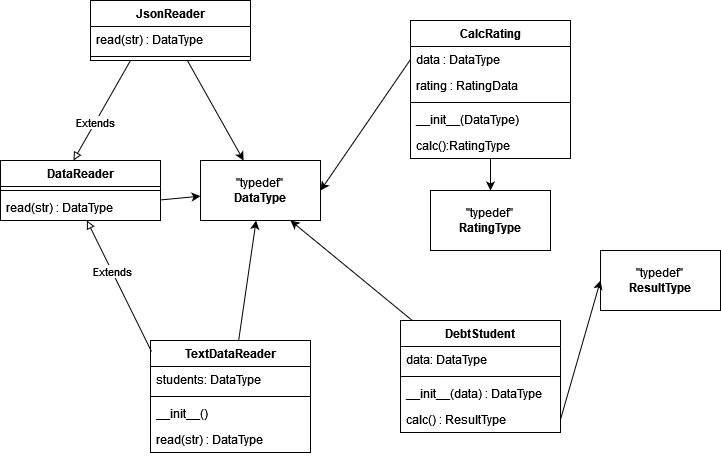

The diagram above was exported from draw.io. Its source (the exported page's mxGraphModel, read from the mxfile embedded in the PNG):
<mxGraphModel dx="1038" dy="564" grid="1" gridSize="10" guides="1" tooltips="1" connect="1" arrows="1" fold="1" page="1" pageScale="1" pageWidth="827" pageHeight="1169" math="0" shadow="0">
  <root>
    <mxCell id="0" />
    <mxCell id="1" parent="0" />
    <mxCell id="3EpHmbJRGjKn7qcSWxQs-39" style="rounded=0;orthogonalLoop=1;jettySize=auto;html=1;exitX=0.25;exitY=1;exitDx=0;exitDy=0;entryX=0.456;entryY=0;entryDx=0;entryDy=0;entryPerimeter=0;endArrow=block;endFill=0;" edge="1" parent="1" source="3EpHmbJRGjKn7qcSWxQs-13" target="3EpHmbJRGjKn7qcSWxQs-17">
      <mxGeometry relative="1" as="geometry" />
    </mxCell>
    <mxCell id="3EpHmbJRGjKn7qcSWxQs-40" value="Extends" style="edgeLabel;html=1;align=center;verticalAlign=middle;resizable=0;points=[];" vertex="1" connectable="0" parent="3EpHmbJRGjKn7qcSWxQs-39">
      <mxGeometry x="0.2369" relative="1" as="geometry">
        <mxPoint as="offset" />
      </mxGeometry>
    </mxCell>
    <mxCell id="3EpHmbJRGjKn7qcSWxQs-44" style="edgeStyle=none;rounded=0;orthogonalLoop=1;jettySize=auto;html=1;endArrow=classic;endFill=1;" edge="1" parent="1" source="3EpHmbJRGjKn7qcSWxQs-13" target="3EpHmbJRGjKn7qcSWxQs-43">
      <mxGeometry relative="1" as="geometry" />
    </mxCell>
    <mxCell id="3EpHmbJRGjKn7qcSWxQs-13" value="JsonReader" style="swimlane;fontStyle=1;align=center;verticalAlign=top;childLayout=stackLayout;horizontal=1;startSize=26;horizontalStack=0;resizeParent=1;resizeParentMax=0;resizeLast=0;collapsible=1;marginBottom=0;" vertex="1" parent="1">
      <mxGeometry x="140" y="80" width="160" height="60" as="geometry">
        <mxRectangle x="140" y="80" width="110" height="30" as="alternateBounds" />
      </mxGeometry>
    </mxCell>
    <mxCell id="3EpHmbJRGjKn7qcSWxQs-14" value="read(str) : DataType " style="text;strokeColor=none;fillColor=none;align=left;verticalAlign=top;spacingLeft=4;spacingRight=4;overflow=hidden;rotatable=0;points=[[0,0.5],[1,0.5]];portConstraint=eastwest;" vertex="1" parent="3EpHmbJRGjKn7qcSWxQs-13">
      <mxGeometry y="26" width="160" height="26" as="geometry" />
    </mxCell>
    <mxCell id="3EpHmbJRGjKn7qcSWxQs-15" value="" style="line;strokeWidth=1;fillColor=none;align=left;verticalAlign=middle;spacingTop=-1;spacingLeft=3;spacingRight=3;rotatable=0;labelPosition=right;points=[];portConstraint=eastwest;strokeColor=inherit;" vertex="1" parent="3EpHmbJRGjKn7qcSWxQs-13">
      <mxGeometry y="52" width="160" height="8" as="geometry" />
    </mxCell>
    <mxCell id="3EpHmbJRGjKn7qcSWxQs-17" value="DataReader" style="swimlane;fontStyle=1;align=center;verticalAlign=top;childLayout=stackLayout;horizontal=1;startSize=26;horizontalStack=0;resizeParent=1;resizeParentMax=0;resizeLast=0;collapsible=1;marginBottom=0;" vertex="1" parent="1">
      <mxGeometry x="50" y="240" width="160" height="60" as="geometry" />
    </mxCell>
    <mxCell id="3EpHmbJRGjKn7qcSWxQs-19" value="" style="line;strokeWidth=1;fillColor=none;align=left;verticalAlign=middle;spacingTop=-1;spacingLeft=3;spacingRight=3;rotatable=0;labelPosition=right;points=[];portConstraint=eastwest;strokeColor=inherit;" vertex="1" parent="3EpHmbJRGjKn7qcSWxQs-17">
      <mxGeometry y="26" width="160" height="8" as="geometry" />
    </mxCell>
    <mxCell id="3EpHmbJRGjKn7qcSWxQs-20" value="read(str) : DataType " style="text;strokeColor=none;fillColor=none;align=left;verticalAlign=top;spacingLeft=4;spacingRight=4;overflow=hidden;rotatable=0;points=[[0,0.5],[1,0.5]];portConstraint=eastwest;" vertex="1" parent="3EpHmbJRGjKn7qcSWxQs-17">
      <mxGeometry y="34" width="160" height="26" as="geometry" />
    </mxCell>
    <mxCell id="3EpHmbJRGjKn7qcSWxQs-21" value="CalcRating" style="swimlane;fontStyle=1;align=center;verticalAlign=top;childLayout=stackLayout;horizontal=1;startSize=26;horizontalStack=0;resizeParent=1;resizeParentMax=0;resizeLast=0;collapsible=1;marginBottom=0;" vertex="1" parent="1">
      <mxGeometry x="460" y="100" width="160" height="138" as="geometry" />
    </mxCell>
    <mxCell id="3EpHmbJRGjKn7qcSWxQs-24" value="data : DataType" style="text;strokeColor=none;fillColor=none;align=left;verticalAlign=top;spacingLeft=4;spacingRight=4;overflow=hidden;rotatable=0;points=[[0,0.5],[1,0.5]];portConstraint=eastwest;" vertex="1" parent="3EpHmbJRGjKn7qcSWxQs-21">
      <mxGeometry y="26" width="160" height="26" as="geometry" />
    </mxCell>
    <mxCell id="3EpHmbJRGjKn7qcSWxQs-25" value="rating : RatingData" style="text;strokeColor=none;fillColor=none;align=left;verticalAlign=top;spacingLeft=4;spacingRight=4;overflow=hidden;rotatable=0;points=[[0,0.5],[1,0.5]];portConstraint=eastwest;" vertex="1" parent="3EpHmbJRGjKn7qcSWxQs-21">
      <mxGeometry y="52" width="160" height="26" as="geometry" />
    </mxCell>
    <mxCell id="3EpHmbJRGjKn7qcSWxQs-23" value="" style="line;strokeWidth=1;fillColor=none;align=left;verticalAlign=middle;spacingTop=-1;spacingLeft=3;spacingRight=3;rotatable=0;labelPosition=right;points=[];portConstraint=eastwest;strokeColor=inherit;" vertex="1" parent="3EpHmbJRGjKn7qcSWxQs-21">
      <mxGeometry y="78" width="160" height="8" as="geometry" />
    </mxCell>
    <mxCell id="3EpHmbJRGjKn7qcSWxQs-26" value="__init__(DataType)" style="text;strokeColor=none;fillColor=none;align=left;verticalAlign=top;spacingLeft=4;spacingRight=4;overflow=hidden;rotatable=0;points=[[0,0.5],[1,0.5]];portConstraint=eastwest;" vertex="1" parent="3EpHmbJRGjKn7qcSWxQs-21">
      <mxGeometry y="86" width="160" height="26" as="geometry" />
    </mxCell>
    <mxCell id="3EpHmbJRGjKn7qcSWxQs-22" value="calc():RatingType" style="text;strokeColor=none;fillColor=none;align=left;verticalAlign=top;spacingLeft=4;spacingRight=4;overflow=hidden;rotatable=0;points=[[0,0.5],[1,0.5]];portConstraint=eastwest;" vertex="1" parent="3EpHmbJRGjKn7qcSWxQs-21">
      <mxGeometry y="112" width="160" height="26" as="geometry" />
    </mxCell>
    <mxCell id="3EpHmbJRGjKn7qcSWxQs-46" style="edgeStyle=none;rounded=0;orthogonalLoop=1;jettySize=auto;html=1;endArrow=classic;endFill=1;" edge="1" parent="1" source="3EpHmbJRGjKn7qcSWxQs-27" target="3EpHmbJRGjKn7qcSWxQs-43">
      <mxGeometry relative="1" as="geometry" />
    </mxCell>
    <mxCell id="3EpHmbJRGjKn7qcSWxQs-27" value="TextDataReader" style="swimlane;fontStyle=1;align=center;verticalAlign=top;childLayout=stackLayout;horizontal=1;startSize=26;horizontalStack=0;resizeParent=1;resizeParentMax=0;resizeLast=0;collapsible=1;marginBottom=0;" vertex="1" parent="1">
      <mxGeometry x="200" y="420" width="160" height="112" as="geometry" />
    </mxCell>
    <mxCell id="3EpHmbJRGjKn7qcSWxQs-29" value="students: DataType" style="text;strokeColor=none;fillColor=none;align=left;verticalAlign=top;spacingLeft=4;spacingRight=4;overflow=hidden;rotatable=0;points=[[0,0.5],[1,0.5]];portConstraint=eastwest;" vertex="1" parent="3EpHmbJRGjKn7qcSWxQs-27">
      <mxGeometry y="26" width="160" height="26" as="geometry" />
    </mxCell>
    <mxCell id="3EpHmbJRGjKn7qcSWxQs-30" value="" style="line;strokeWidth=1;fillColor=none;align=left;verticalAlign=middle;spacingTop=-1;spacingLeft=3;spacingRight=3;rotatable=0;labelPosition=right;points=[];portConstraint=eastwest;strokeColor=inherit;" vertex="1" parent="3EpHmbJRGjKn7qcSWxQs-27">
      <mxGeometry y="52" width="160" height="8" as="geometry" />
    </mxCell>
    <mxCell id="3EpHmbJRGjKn7qcSWxQs-31" value="__init__()" style="text;strokeColor=none;fillColor=none;align=left;verticalAlign=top;spacingLeft=4;spacingRight=4;overflow=hidden;rotatable=0;points=[[0,0.5],[1,0.5]];portConstraint=eastwest;" vertex="1" parent="3EpHmbJRGjKn7qcSWxQs-27">
      <mxGeometry y="60" width="160" height="26" as="geometry" />
    </mxCell>
    <mxCell id="3EpHmbJRGjKn7qcSWxQs-32" value="read(str) : DataType " style="text;strokeColor=none;fillColor=none;align=left;verticalAlign=top;spacingLeft=4;spacingRight=4;overflow=hidden;rotatable=0;points=[[0,0.5],[1,0.5]];portConstraint=eastwest;" vertex="1" parent="3EpHmbJRGjKn7qcSWxQs-27">
      <mxGeometry y="86" width="160" height="26" as="geometry" />
    </mxCell>
    <mxCell id="3EpHmbJRGjKn7qcSWxQs-47" style="edgeStyle=none;rounded=0;orthogonalLoop=1;jettySize=auto;html=1;entryX=0.75;entryY=1;entryDx=0;entryDy=0;endArrow=classic;endFill=1;" edge="1" parent="1" source="3EpHmbJRGjKn7qcSWxQs-33" target="3EpHmbJRGjKn7qcSWxQs-43">
      <mxGeometry relative="1" as="geometry" />
    </mxCell>
    <mxCell id="3EpHmbJRGjKn7qcSWxQs-33" value="DebtStudent" style="swimlane;fontStyle=1;align=center;verticalAlign=top;childLayout=stackLayout;horizontal=1;startSize=26;horizontalStack=0;resizeParent=1;resizeParentMax=0;resizeLast=0;collapsible=1;marginBottom=0;" vertex="1" parent="1">
      <mxGeometry x="450" y="400" width="160" height="112" as="geometry" />
    </mxCell>
    <mxCell id="3EpHmbJRGjKn7qcSWxQs-35" value="data: DataType" style="text;strokeColor=none;fillColor=none;align=left;verticalAlign=top;spacingLeft=4;spacingRight=4;overflow=hidden;rotatable=0;points=[[0,0.5],[1,0.5]];portConstraint=eastwest;" vertex="1" parent="3EpHmbJRGjKn7qcSWxQs-33">
      <mxGeometry y="26" width="160" height="26" as="geometry" />
    </mxCell>
    <mxCell id="3EpHmbJRGjKn7qcSWxQs-36" value="" style="line;strokeWidth=1;fillColor=none;align=left;verticalAlign=middle;spacingTop=-1;spacingLeft=3;spacingRight=3;rotatable=0;labelPosition=right;points=[];portConstraint=eastwest;strokeColor=inherit;" vertex="1" parent="3EpHmbJRGjKn7qcSWxQs-33">
      <mxGeometry y="52" width="160" height="8" as="geometry" />
    </mxCell>
    <mxCell id="3EpHmbJRGjKn7qcSWxQs-37" value="__init__(data) : DataType" style="text;strokeColor=none;fillColor=none;align=left;verticalAlign=top;spacingLeft=4;spacingRight=4;overflow=hidden;rotatable=0;points=[[0,0.5],[1,0.5]];portConstraint=eastwest;" vertex="1" parent="3EpHmbJRGjKn7qcSWxQs-33">
      <mxGeometry y="60" width="160" height="26" as="geometry" />
    </mxCell>
    <mxCell id="3EpHmbJRGjKn7qcSWxQs-38" value="calc() : ResultType " style="text;strokeColor=none;fillColor=none;align=left;verticalAlign=top;spacingLeft=4;spacingRight=4;overflow=hidden;rotatable=0;points=[[0,0.5],[1,0.5]];portConstraint=eastwest;" vertex="1" parent="3EpHmbJRGjKn7qcSWxQs-33">
      <mxGeometry y="86" width="160" height="26" as="geometry" />
    </mxCell>
    <mxCell id="3EpHmbJRGjKn7qcSWxQs-41" style="rounded=0;orthogonalLoop=1;jettySize=auto;html=1;exitX=0.006;exitY=0.098;exitDx=0;exitDy=0;endArrow=block;endFill=0;exitPerimeter=0;" edge="1" parent="1" source="3EpHmbJRGjKn7qcSWxQs-27" target="3EpHmbJRGjKn7qcSWxQs-20">
      <mxGeometry relative="1" as="geometry">
        <mxPoint x="140" y="420" as="sourcePoint" />
        <mxPoint x="82.96000000000004" y="520" as="targetPoint" />
      </mxGeometry>
    </mxCell>
    <mxCell id="3EpHmbJRGjKn7qcSWxQs-42" value="Extends" style="edgeLabel;html=1;align=center;verticalAlign=middle;resizable=0;points=[];" vertex="1" connectable="0" parent="3EpHmbJRGjKn7qcSWxQs-41">
      <mxGeometry x="0.2369" relative="1" as="geometry">
        <mxPoint as="offset" />
      </mxGeometry>
    </mxCell>
    <mxCell id="3EpHmbJRGjKn7qcSWxQs-43" value="&quot;typedef&quot;&lt;br&gt;&lt;b&gt;DataType&lt;/b&gt;" style="whiteSpace=wrap;html=1;strokeColor=default;" vertex="1" parent="1">
      <mxGeometry x="250" y="240" width="120" height="60" as="geometry" />
    </mxCell>
    <mxCell id="3EpHmbJRGjKn7qcSWxQs-45" style="edgeStyle=none;rounded=0;orthogonalLoop=1;jettySize=auto;html=1;endArrow=classic;endFill=1;" edge="1" parent="1" source="3EpHmbJRGjKn7qcSWxQs-20" target="3EpHmbJRGjKn7qcSWxQs-43">
      <mxGeometry relative="1" as="geometry" />
    </mxCell>
    <mxCell id="3EpHmbJRGjKn7qcSWxQs-48" style="edgeStyle=none;rounded=0;orthogonalLoop=1;jettySize=auto;html=1;exitX=0;exitY=0.5;exitDx=0;exitDy=0;entryX=1;entryY=0.5;entryDx=0;entryDy=0;endArrow=classic;endFill=1;" edge="1" parent="1" source="3EpHmbJRGjKn7qcSWxQs-24" target="3EpHmbJRGjKn7qcSWxQs-43">
      <mxGeometry relative="1" as="geometry" />
    </mxCell>
    <mxCell id="3EpHmbJRGjKn7qcSWxQs-49" value="&lt;div&gt;&quot;typedef&quot;&lt;/div&gt;&lt;div&gt;&lt;b&gt;ResultType&lt;/b&gt;&lt;br&gt;&lt;/div&gt;" style="whiteSpace=wrap;html=1;strokeColor=default;" vertex="1" parent="1">
      <mxGeometry x="650" y="330" width="120" height="60" as="geometry" />
    </mxCell>
    <mxCell id="3EpHmbJRGjKn7qcSWxQs-52" value="&lt;div&gt;&quot;typedef&quot;&lt;/div&gt;&lt;div&gt;&lt;b&gt;RatingType&lt;/b&gt;&lt;br&gt;&lt;/div&gt;" style="whiteSpace=wrap;html=1;strokeColor=default;" vertex="1" parent="1">
      <mxGeometry x="480" y="270" width="120" height="60" as="geometry" />
    </mxCell>
    <mxCell id="3EpHmbJRGjKn7qcSWxQs-53" style="edgeStyle=none;rounded=0;orthogonalLoop=1;jettySize=auto;html=1;endArrow=classic;endFill=1;" edge="1" parent="1" source="3EpHmbJRGjKn7qcSWxQs-22" target="3EpHmbJRGjKn7qcSWxQs-52">
      <mxGeometry relative="1" as="geometry" />
    </mxCell>
    <mxCell id="3EpHmbJRGjKn7qcSWxQs-54" style="edgeStyle=none;rounded=0;orthogonalLoop=1;jettySize=auto;html=1;exitX=1;exitY=0.5;exitDx=0;exitDy=0;entryX=0;entryY=0.5;entryDx=0;entryDy=0;endArrow=classic;endFill=1;" edge="1" parent="1" source="3EpHmbJRGjKn7qcSWxQs-38" target="3EpHmbJRGjKn7qcSWxQs-49">
      <mxGeometry relative="1" as="geometry" />
    </mxCell>
  </root>
</mxGraphModel>